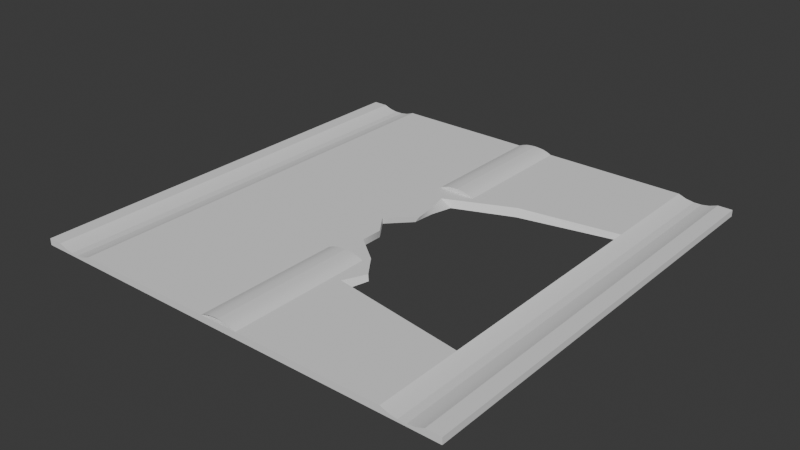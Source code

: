 # Source: FietsstraatWithHole.blend  (saved by Blender 4.2.66; exported with 4.5.12 LTS)
import bpy
from mathutils import Matrix  # noqa: F401  (used for matrix-valued properties, if any)

bpy.ops.wm.read_factory_settings(use_empty=True)
scene = bpy.context.scene
scene.name = 'Scene'

# ---- collections
col_collection = bpy.data.collections.new('Collection'); scene.collection.children.link(col_collection)

# ---- node groups
ng_smooth_by_angle = bpy.data.node_groups.new('Smooth by Angle', 'GeometryNodeTree')
_s = ng_smooth_by_angle.interface.new_socket(name='Mesh', in_out='OUTPUT', socket_type='NodeSocketGeometry')
_s = ng_smooth_by_angle.interface.new_socket(name='Mesh', in_out='INPUT', socket_type='NodeSocketGeometry')
_s = ng_smooth_by_angle.interface.new_socket(name='Angle', in_out='INPUT', socket_type='NodeSocketFloat')
_s.subtype = 'ANGLE'
_s.default_value = 0.5236
_s.min_value = 0.0
_s.max_value = 3.142
_s.description = 'Maximum face angle for smooth edges'
_s = ng_smooth_by_angle.interface.new_socket(name='Ignore Sharpness', in_out='INPUT', socket_type='NodeSocketBool')
_s.force_non_field = True
ng_smooth_by_angle.description = 'Set the sharpness of mesh edges based on the angle between the neighboring faces'
ng_smooth_by_angle.is_modifier = True
_N = ng_smooth_by_angle.nodes; _L = ng_smooth_by_angle.links
n0 = _N.new('GeometryNodeSetShadeSmooth'); n0.name = 'Set Shade Smooth'; n0.location = (120, -80)
n0.domain = 'EDGE'
n1 = _N.new('GeometryNodeSetShadeSmooth'); n1.name = 'Set Shade Smooth.001'; n1.location = (300, -80)
n2 = _N.new('NodeGroupOutput'); n2.name = 'Group Output'; n2.location = (480, -80)
n3 = _N.new('GeometryNodeInputMeshEdgeAngle'); n3.name = 'Edge Angle'; n3.location = (-440, -240)
n4 = _N.new('NodeGroupInput'); n4.name = 'Group Input'; n4.location = (-80, -80)
n5 = _N.new('GeometryNodeInputEdgeSmooth'); n5.name = 'Is Edge Smooth'; n5.location = (-260, -120)
n6 = _N.new('GeometryNodeInputShadeSmooth'); n6.name = 'Is Shade Smooth'; n6.location = (-440, -397)
n7 = _N.new('FunctionNodeCompare'); n7.name = 'Compare'; n7.location = (-260, -260)
n7.operation = 'LESS_EQUAL'
n7.inputs[6].default_value = (0.0, 0.0, 0.0, 0.0)
n7.inputs[7].default_value = (0.0, 0.0, 0.0, 0.0)
n8 = _N.new('FunctionNodeBooleanMath'); n8.name = 'Boolean Math.001'; n8.location = (-80, -260)
n9 = _N.new('NodeGroupInput'); n9.name = 'Group Input.001'; n9.location = (-440, -329)
n10 = _N.new('NodeGroupInput'); n10.name = 'Group Input.002'; n10.location = (-259, -189)
n11 = _N.new('FunctionNodeBooleanMath'); n11.name = 'Boolean Math'; n11.location = (-80, -149)
n11.operation = 'OR'
n12 = _N.new('FunctionNodeBooleanMath'); n12.name = 'Boolean Math.002'; n12.location = (-260, -380)
n12.operation = 'OR'
n13 = _N.new('NodeGroupInput'); n13.name = 'Group Input.003'; n13.location = (-440, -460)
_L.new(n3.outputs[0], n7.inputs[0])
_L.new(n1.outputs[0], n2.inputs[0])
_L.new(n9.outputs[1], n7.inputs[1])
_L.new(n7.outputs[0], n8.inputs[0])
_L.new(n4.outputs[0], n0.inputs[0])
_L.new(n0.outputs[0], n1.inputs[0])
_L.new(n8.outputs[0], n0.inputs[2])
_L.new(n10.outputs[2], n11.inputs[1])
_L.new(n5.outputs[0], n11.inputs[0])
_L.new(n11.outputs[0], n0.inputs[1])
_L.new(n13.outputs[2], n12.inputs[1])
_L.new(n6.outputs[0], n12.inputs[0])
_L.new(n12.outputs[0], n8.inputs[1])
n2.is_active_output = True
ng_smooth_by_angle_001 = bpy.data.node_groups.new('Smooth by Angle.001', 'GeometryNodeTree')
_s = ng_smooth_by_angle_001.interface.new_socket(name='Mesh', in_out='OUTPUT', socket_type='NodeSocketGeometry')
_s = ng_smooth_by_angle_001.interface.new_socket(name='Mesh', in_out='INPUT', socket_type='NodeSocketGeometry')
_s = ng_smooth_by_angle_001.interface.new_socket(name='Angle', in_out='INPUT', socket_type='NodeSocketFloat')
_s.subtype = 'ANGLE'
_s.default_value = 0.5236
_s.min_value = 0.0
_s.max_value = 3.142
_s.description = 'Maximum face angle for smooth edges'
_s = ng_smooth_by_angle_001.interface.new_socket(name='Ignore Sharpness', in_out='INPUT', socket_type='NodeSocketBool')
_s.force_non_field = True
ng_smooth_by_angle_001.description = 'Set the sharpness of mesh edges based on the angle between the neighboring faces'
ng_smooth_by_angle_001.is_modifier = True
_N = ng_smooth_by_angle_001.nodes; _L = ng_smooth_by_angle_001.links
n0 = _N.new('GeometryNodeSetShadeSmooth'); n0.name = 'Set Shade Smooth'; n0.location = (120, -80)
n0.domain = 'EDGE'
n1 = _N.new('GeometryNodeSetShadeSmooth'); n1.name = 'Set Shade Smooth.001'; n1.location = (300, -80)
n2 = _N.new('NodeGroupOutput'); n2.name = 'Group Output'; n2.location = (480, -80)
n3 = _N.new('GeometryNodeInputMeshEdgeAngle'); n3.name = 'Edge Angle'; n3.location = (-440, -240)
n4 = _N.new('NodeGroupInput'); n4.name = 'Group Input'; n4.location = (-80, -80)
n5 = _N.new('GeometryNodeInputEdgeSmooth'); n5.name = 'Is Edge Smooth'; n5.location = (-260, -120)
n6 = _N.new('GeometryNodeInputShadeSmooth'); n6.name = 'Is Shade Smooth'; n6.location = (-440, -397)
n7 = _N.new('FunctionNodeCompare'); n7.name = 'Compare'; n7.location = (-260, -260)
n7.operation = 'LESS_EQUAL'
n7.inputs[6].default_value = (0.0, 0.0, 0.0, 0.0)
n7.inputs[7].default_value = (0.0, 0.0, 0.0, 0.0)
n8 = _N.new('FunctionNodeBooleanMath'); n8.name = 'Boolean Math.001'; n8.location = (-80, -260)
n9 = _N.new('NodeGroupInput'); n9.name = 'Group Input.001'; n9.location = (-440, -329)
n10 = _N.new('NodeGroupInput'); n10.name = 'Group Input.002'; n10.location = (-259, -189)
n11 = _N.new('FunctionNodeBooleanMath'); n11.name = 'Boolean Math'; n11.location = (-80, -149)
n11.operation = 'OR'
n12 = _N.new('FunctionNodeBooleanMath'); n12.name = 'Boolean Math.002'; n12.location = (-260, -380)
n12.operation = 'OR'
n13 = _N.new('NodeGroupInput'); n13.name = 'Group Input.003'; n13.location = (-440, -460)
_L.new(n3.outputs[0], n7.inputs[0])
_L.new(n1.outputs[0], n2.inputs[0])
_L.new(n9.outputs[1], n7.inputs[1])
_L.new(n7.outputs[0], n8.inputs[0])
_L.new(n4.outputs[0], n0.inputs[0])
_L.new(n0.outputs[0], n1.inputs[0])
_L.new(n8.outputs[0], n0.inputs[2])
_L.new(n10.outputs[2], n11.inputs[1])
_L.new(n5.outputs[0], n11.inputs[0])
_L.new(n11.outputs[0], n0.inputs[1])
_L.new(n13.outputs[2], n12.inputs[1])
_L.new(n6.outputs[0], n12.inputs[0])
_L.new(n12.outputs[0], n8.inputs[1])
n2.is_active_output = True

# ---- world
world_world = bpy.data.worlds.new('World'); scene.world = world_world
world_world.use_nodes = True; world_world.node_tree.nodes.clear()
_N = world_world.node_tree.nodes; _L = world_world.node_tree.links
n0 = _N.new('ShaderNodeOutputWorld'); n0.name = 'World Output'; n0.location = (300, 300)
n1 = _N.new('ShaderNodeBackground'); n1.name = 'Background'; n1.location = (10, 300)
n1.inputs[0].default_value = (0.05088, 0.05088, 0.05088, 1.0)
_L.new(n1.outputs[0], n0.inputs[0])
n0.is_active_output = True
world_world.color = (0.05088, 0.05088, 0.05088)
world_world.sun_shadow_jitter_overblur = 0.0

# ---- meshes
me_cube_001 = bpy.data.meshes.new('Cube.001')
me_cube_001.from_pydata([(-1.0, -2.0, -1.389), (-1.0, -2.0, 0.611), (-1.0, 2.0, -1.389), (-1.0, 2.0, 0.611), (1.0, -2.0, -1.389), (1.0, -2.0, 0.611), (1.0, 2.0, -1.389), (1.0, 2.0, 0.611), (-1.0, 1.8, -1.389), (-1.0, 1.6, -1.389), (-1.0, 1.4, -1.389), (-1.0, 1.2, -1.389), (-1.0, 1.0, -1.389), (-1.0, 0.8, -1.389), (-1.0, 0.6, -1.389), (-1.0, 0.4, -1.389), (-1.0, 0.2, -1.389), (-1.0, -1.192e-07, -1.389), (-1.0, -0.2, -1.389), (-1.0, -0.4, -1.389), (-1.0, -0.6, -1.389), (-1.0, -0.8, -1.389), (-1.0, -1.0, -1.389), (-1.0, -1.2, -1.389), (-1.0, -1.4, -1.389), (-1.0, -1.6, -1.389), (-1.0, -1.8, -1.389), (-1.0, -1.8, 0.611), (-1.0, -1.6, 0.611), (-1.0, -1.4, 0.611), (-1.0, -1.2, 0.611), (-1.0, -1.0, 0.611), (-1.0, -0.8, 0.611), (-1.0, -0.6, 0.611), (-1.0, -0.4, 0.611), (-1.0, -0.2, 0.611), (-1.0, 1.192e-07, 0.611), (-1.0, 0.2, 0.611), (-1.0, 0.4, 0.611), (-1.0, 0.6, 0.611), (-1.0, 0.8, 0.611), (-1.0, 1.0, 0.611), (-1.0, 1.2, 0.611), (-1.0, 1.4, 0.611), (-1.0, 1.6, 0.611), (-1.0, 1.8, 0.611), (1.0, -1.8, -1.389), (1.0, -1.6, -1.389), (1.0, -1.4, -1.389), (1.0, -1.2, -1.389), (0.2027, -1.0, -1.389), (0.2374, -0.8, -1.389), (0.1381, -0.6, -1.389), (-0.03365, -0.4, -1.389), (-0.03244, -0.2, -1.389), (-0.1262, 1.192e-07, -1.389), (0.001862, 0.2, -1.389), (0.01177, 0.4, -1.389), (0.04647, 0.6, -1.389), (0.4026, 0.8152, -1.389), (1.0, 1.0, -1.389), (1.0, 1.2, -1.389), (1.0, 1.4, -1.389), (1.0, 1.6, -1.389), (1.0, 1.8, -1.389), (1.0, 1.8, 0.611), (1.0, 1.6, 0.611), (1.0, 1.4, 0.611), (1.0, 1.2, 0.611), (1.0, 1.0, 0.611), (0.3876, 0.8679, 0.611), (-0.02315, 0.6, 0.611), (0.01177, 0.4, 0.611), (0.03001, 0.2, 0.611), (-0.1262, -1.192e-07, 0.611), (-0.03244, -0.2, 0.611), (-0.03365, -0.4, 0.611), (0.1375, -0.6, 0.611), (0.235, -0.8, 0.611), (0.172, -1.0, 0.611), (1.0, -1.2, 0.611), (1.0, -1.4, 0.611), (1.0, -1.6, 0.611), (1.0, -1.8, 0.611)], [], [(8, 45, 3, 2), (46, 83, 5, 4), (3, 7, 6, 2), (46, 4, 0, 26), (5, 1, 0, 4), (83, 27, 1, 5), (7, 3, 45, 65), (65, 45, 44, 66), (66, 44, 43, 67), (67, 43, 42, 68), (68, 42, 41, 69), (69, 41, 40, 70), (70, 40, 39, 71), (71, 39, 38, 72), (72, 38, 37, 73), (73, 37, 36, 74), (74, 36, 35, 75), (75, 35, 34, 76), (76, 34, 33, 77), (77, 33, 32, 78), (78, 32, 31, 79), (79, 31, 30, 80), (80, 30, 29, 81), (81, 29, 28, 82), (82, 28, 27, 83), (6, 64, 8, 2), (64, 63, 9, 8), (63, 62, 10, 9), (62, 61, 11, 10), (61, 60, 12, 11), (60, 59, 13, 12), (59, 58, 14, 13), (58, 57, 15, 14), (57, 56, 16, 15), (56, 55, 17, 16), (55, 54, 18, 17), (54, 53, 19, 18), (53, 52, 20, 19), (52, 51, 21, 20), (51, 50, 22, 21), (50, 49, 23, 22), (49, 48, 24, 23), (48, 47, 25, 24), (47, 46, 26, 25), (6, 7, 65, 64), (64, 65, 66, 63), (63, 66, 67, 62), (62, 67, 68, 61), (61, 68, 69, 60), (60, 69, 70, 59), (59, 70, 71, 58), (58, 71, 72, 57), (57, 72, 73, 56), (56, 73, 74, 55), (55, 74, 75, 54), (54, 75, 76, 53), (53, 76, 77, 52), (52, 77, 78, 51), (51, 78, 79, 50), (50, 79, 80, 49), (49, 80, 81, 48), (48, 81, 82, 47), (47, 82, 83, 46), (0, 1, 27, 26), (26, 27, 28, 25), (25, 28, 29, 24), (24, 29, 30, 23), (23, 30, 31, 22), (22, 31, 32, 21), (21, 32, 33, 20), (20, 33, 34, 19), (19, 34, 35, 18), (18, 35, 36, 17), (17, 36, 37, 16), (16, 37, 38, 15), (15, 38, 39, 14), (14, 39, 40, 13), (13, 40, 41, 12), (12, 41, 42, 11), (11, 42, 43, 10), (10, 43, 44, 9), (9, 44, 45, 8)])
me_cube_001.polygons.foreach_set('use_smooth', [True] * 82)
_uv = me_cube_001.uv_layers.new(name='UVMap')
_uv.uv.foreach_set('vector', [0.375, 0.2375, 0.625, 0.2375, 0.625, 0.25, 0.375, 0.25, 0.375, 0.7375, 0.625, 0.7375, 0.625, 0.75, 0.375, 0.75, 0.625, 0.25, 0.625, 0.5, 0.375, 0.5, 0.375, 0.25, 0.375, 0.7375, 0.375, 0.75, 0.125, 0.75, 0.125, 0.7375, 0.625, 0.75, 0.625, 1.0, 0.375, 1.0, 0.375, 0.75, 0.625, 0.7375, 0.875, 0.7375, 0.875, 0.75, 0.625, 0.75, 0.625, 0.5, 0.875, 0.5, 0.875, 0.5125, 0.625, 0.5125, 0.625, 0.5125, 0.875, 0.5125, 0.875, 0.525, 0.625, 0.525, 0.625, 0.525, 0.875, 0.525, 0.875, 0.5375, 0.625, 0.5375, 0.625, 0.5375, 0.875, 0.5375, 0.875, 0.55, 0.625, 0.55, 0.625, 0.55, 0.875, 0.55, 0.875, 0.5625, 0.625, 0.5625, 0.625, 0.5625, 0.875, 0.5625, 0.875, 0.575, 0.625, 0.575, 0.625, 0.575, 0.875, 0.575, 0.875, 0.5875, 0.625, 0.5875, 0.625, 0.5875, 0.875, 0.5875, 0.875, 0.6, 0.625, 0.6, 0.625, 0.6, 0.875, 0.6, 0.875, 0.6125, 0.625, 0.6125, 0.625, 0.6125, 0.875, 0.6125, 0.875, 0.625, 0.625, 0.625, 0.625, 0.625, 0.875, 0.625, 0.875, 0.6375, 0.625, 0.6375, 0.625, 0.6375, 0.875, 0.6375, 0.875, 0.65, 0.625, 0.65, 0.625, 0.65, 0.875, 0.65, 0.875, 0.6625, 0.625, 0.6625, 0.625, 0.6625, 0.875, 0.6625, 0.875, 0.675, 0.625, 0.675, 0.625, 0.675, 0.875, 0.675, 0.875, 0.6875, 0.625, 0.6875, 0.625, 0.6875, 0.875, 0.6875, 0.875, 0.7, 0.625, 0.7, 0.625, 0.7, 0.875, 0.7, 0.875, 0.7125, 0.625, 0.7125, 0.625, 0.7125, 0.875, 0.7125, 0.875, 0.725, 0.625, 0.725, 0.625, 0.725, 0.875, 0.725, 0.875, 0.7375, 0.625, 0.7375, 0.375, 0.5, 0.375, 0.5125, 0.125, 0.5125, 0.125, 0.5, 0.375, 0.5125, 0.375, 0.525, 0.125, 0.525, 0.125, 0.5125, 0.375, 0.525, 0.375, 0.5375, 0.125, 0.5375, 0.125, 0.525, 0.375, 0.5375, 0.375, 0.55, 0.125, 0.55, 0.125, 0.5375, 0.375, 0.55, 0.375, 0.5625, 0.125, 0.5625, 0.125, 0.55, 0.375, 0.5625, 0.375, 0.575, 0.125, 0.575, 0.125, 0.5625, 0.375, 0.575, 0.375, 0.5875, 0.125, 0.5875, 0.125, 0.575, 0.375, 0.5875, 0.375, 0.6, 0.125, 0.6, 0.125, 0.5875, 0.375, 0.6, 0.375, 0.6125, 0.125, 0.6125, 0.125, 0.6, 0.375, 0.6125, 0.375, 0.625, 0.125, 0.625, 0.125, 0.6125, 0.375, 0.625, 0.375, 0.6375, 0.125, 0.6375, 0.125, 0.625, 0.375, 0.6375, 0.375, 0.65, 0.125, 0.65, 0.125, 0.6375, 0.375, 0.65, 0.375, 0.6625, 0.125, 0.6625, 0.125, 0.65, 0.375, 0.6625, 0.375, 0.675, 0.125, 0.675, 0.125, 0.6625, 0.375, 0.675, 0.375, 0.6875, 0.125, 0.6875, 0.125, 0.675, 0.375, 0.6875, 0.375, 0.7, 0.125, 0.7, 0.125, 0.6875, 0.375, 0.7, 0.375, 0.7125, 0.125, 0.7125, 0.125, 0.7, 0.375, 0.7125, 0.375, 0.725, 0.125, 0.725, 0.125, 0.7125, 0.375, 0.725, 0.375, 0.7375, 0.125, 0.7375, 0.125, 0.725, 0.375, 0.5, 0.625, 0.5, 0.625, 0.5125, 0.375, 0.5125, 0.375, 0.5125, 0.625, 0.5125, 0.625, 0.525, 0.375, 0.525, 0.375, 0.525, 0.625, 0.525, 0.625, 0.5375, 0.375, 0.5375, 0.375, 0.5375, 0.625, 0.5375, 0.625, 0.55, 0.375, 0.55, 0.375, 0.55, 0.625, 0.55, 0.625, 0.5625, 0.375, 0.5625, 0.375, 0.5625, 0.625, 0.5625, 0.625, 0.575, 0.375, 0.575, 0.375, 0.575, 0.625, 0.575, 0.625, 0.5875, 0.375, 0.5875, 0.375, 0.5875, 0.625, 0.5875, 0.625, 0.6, 0.375, 0.6, 0.375, 0.6, 0.625, 0.6, 0.625, 0.6125, 0.375, 0.6125, 0.375, 0.6125, 0.625, 0.6125, 0.625, 0.625, 0.375, 0.625, 0.375, 0.625, 0.625, 0.625, 0.625, 0.6375, 0.375, 0.6375, 0.375, 0.6375, 0.625, 0.6375, 0.625, 0.65, 0.375, 0.65, 0.375, 0.65, 0.625, 0.65, 0.625, 0.6625, 0.375, 0.6625, 0.375, 0.6625, 0.625, 0.6625, 0.625, 0.675, 0.375, 0.675, 0.375, 0.675, 0.625, 0.675, 0.625, 0.6875, 0.375, 0.6875, 0.375, 0.6875, 0.625, 0.6875, 0.625, 0.7, 0.375, 0.7, 0.375, 0.7, 0.625, 0.7, 0.625, 0.7125, 0.375, 0.7125, 0.375, 0.7125, 0.625, 0.7125, 0.625, 0.725, 0.375, 0.725, 0.375, 0.725, 0.625, 0.725, 0.625, 0.7375, 0.375, 0.7375, 0.375, 0.0, 0.625, 0.0, 0.625, 0.0125, 0.375, 0.0125, 0.375, 0.0125, 0.625, 0.0125, 0.625, 0.025, 0.375, 0.025, 0.375, 0.025, 0.625, 0.025, 0.625, 0.0375, 0.375, 0.0375, 0.375, 0.0375, 0.625, 0.0375, 0.625, 0.05, 0.375, 0.05, 0.375, 0.05, 0.625, 0.05, 0.625, 0.0625, 0.375, 0.0625, 0.375, 0.0625, 0.625, 0.0625, 0.625, 0.075, 0.375, 0.075, 0.375, 0.075, 0.625, 0.075, 0.625, 0.0875, 0.375, 0.0875, 0.375, 0.0875, 0.625, 0.0875, 0.625, 0.1, 0.375, 0.1, 0.375, 0.1, 0.625, 0.1, 0.625, 0.1125, 0.375, 0.1125, 0.375, 0.1125, 0.625, 0.1125, 0.625, 0.125, 0.375, 0.125, 0.375, 0.125, 0.625, 0.125, 0.625, 0.1375, 0.375, 0.1375, 0.375, 0.1375, 0.625, 0.1375, 0.625, 0.15, 0.375, 0.15, 0.375, 0.15, 0.625, 0.15, 0.625, 0.1625, 0.375, 0.1625, 0.375, 0.1625, 0.625, 0.1625, 0.625, 0.175, 0.375, 0.175, 0.375, 0.175, 0.625, 0.175, 0.625, 0.1875, 0.375, 0.1875, 0.375, 0.1875, 0.625, 0.1875, 0.625, 0.2, 0.375, 0.2, 0.375, 0.2, 0.625, 0.2, 0.625, 0.2125, 0.375, 0.2125, 0.375, 0.2125, 0.625, 0.2125, 0.625, 0.225, 0.375, 0.225, 0.375, 0.225, 0.625, 0.225, 0.625, 0.2375, 0.375, 0.2375])
me_cube_001.update()
me_cube_002 = bpy.data.meshes.new('Cube.002')
me_cube_002.from_pydata([(-0.2, 2.0, -1.124), (0.2, 2.0, -1.124), (0.2, -2.0, -1.124), (-0.2, -2.0, -1.124), (0.0, 2.0, 0.7369), (0.0, -2.0, 0.7369), (0.1, 2.0, 0.3669), (0.1, -2.0, 0.3669), (-0.1, -2.0, 0.3669), (-0.1, 2.0, 0.3669), (0.05, -2.0, 0.6293), (0.05, 2.0, 0.6293), (-0.05, 2.0, 0.6293), (-0.05, -2.0, 0.6293), (-0.15, -2.0, -0.2409), (-0.15, 2.0, -0.2409), (0.15, 2.0, -0.2409), (0.15, -2.0, -0.2409), (0.2, 0.7721, -1.124), (0.2, -0.6667, -1.124), (-0.2, 0.7721, -1.124), (-0.2, -0.6667, -1.124), (0.0, 0.7721, 0.7369), (0.0, -0.6667, 0.7369), (0.1, 0.7721, 0.3669), (0.1, -0.6667, 0.3669), (-0.1, 0.7721, 0.3669), (-0.1, -0.6667, 0.3669), (0.05, 0.7721, 0.6293), (0.05, -0.6667, 0.6293), (-0.05, 0.7721, 0.6293), (-0.05, -0.6667, 0.6293), (-0.15, 0.7721, -0.2409), (-0.15, -0.6667, -0.2409), (0.15, 0.7721, -0.2409), (0.15, -0.6667, -0.2409)], [], [(19, 35, 17, 2), (33, 14, 8, 27), (31, 13, 5, 23), (29, 10, 7, 25), (27, 8, 13, 31), (25, 7, 17, 35), (23, 5, 10, 29), (21, 3, 14, 33), (0, 20, 32, 15), (4, 22, 28, 11), (6, 24, 34, 16), (9, 26, 30, 12), (21, 33, 27, 31, 23, 29, 25, 35, 19), (11, 28, 24, 6), (12, 30, 22, 4), (15, 32, 26, 9), (18, 34, 24, 28, 22, 30, 26, 32, 20), (1, 16, 34, 18)])
me_cube_002.polygons.foreach_set('use_smooth', [True] * 18)
_uv = me_cube_002.uv_layers.new(name='UVMap')
_uv.uv.foreach_set('vector', [0.725, 0.6667, 0.7312, 0.6667, 0.7313, 0.75, 0.725, 0.75, 0.7687, 0.6667, 0.7687, 0.75, 0.7625, 0.75, 0.7625, 0.6667, 0.7562, 0.6667, 0.7563, 0.75, 0.75, 0.75, 0.75, 0.6667, 0.7437, 0.6667, 0.7437, 0.75, 0.7375, 0.75, 0.7375, 0.6667, 0.7625, 0.6667, 0.7625, 0.75, 0.7563, 0.75, 0.7562, 0.6667, 0.7375, 0.6667, 0.7375, 0.75, 0.7313, 0.75, 0.7312, 0.6667, 0.75, 0.6667, 0.75, 0.75, 0.7437, 0.75, 0.7437, 0.6667, 0.775, 0.6667, 0.775, 0.75, 0.7687, 0.75, 0.7687, 0.6667, 0.775, 0.5, 0.775, 0.5833, 0.7687, 0.5833, 0.7687, 0.5, 0.75, 0.5, 0.75, 0.5833, 0.7437, 0.5833, 0.7437, 0.5, 0.7375, 0.5, 0.7375, 0.5833, 0.7312, 0.5833, 0.7312, 0.5, 0.7625, 0.5, 0.7625, 0.5833, 0.7562, 0.5833, 0.7562, 0.5, 0.775, 0.6667, 0.7687, 0.6667, 0.7625, 0.6667, 0.7562, 0.6667, 0.75, 0.6667, 0.7437, 0.6667, 0.7375, 0.6667, 0.7312, 0.6667, 0.725, 0.6667, 0.7437, 0.5, 0.7437, 0.5833, 0.7375, 0.5833, 0.7375, 0.5, 0.7562, 0.5, 0.7562, 0.5833, 0.75, 0.5833, 0.75, 0.5, 0.7687, 0.5, 0.7687, 0.5833, 0.7625, 0.5833, 0.7625, 0.5, 0.725, 0.5833, 0.7312, 0.5833, 0.7375, 0.5833, 0.7437, 0.5833, 0.75, 0.5833, 0.7562, 0.5833, 0.7625, 0.5833, 0.7687, 0.5833, 0.775, 0.5833, 0.725, 0.5, 0.7312, 0.5, 0.7312, 0.5833, 0.725, 0.5833])
me_cube_002.update()
me_cube_003 = bpy.data.meshes.new('Cube.003')
me_cube_003.from_pydata([(-0.1512, -2.0, -0.6946), (-0.1512, -2.0, 1.305), (-0.1512, 2.0, -0.6946), (-0.1512, 2.0, 1.305), (0.09086, 2.0, 1.305), (0.09086, 2.0, -0.6946), (0.09086, -2.0, -0.6946), (0.09086, -2.0, 1.305), (-0.1028, -2.0, 0.4342), (-0.05436, -2.0, 0.03875), (-0.005957, -2.0, 0.03875), (0.04245, -2.0, 0.4342), (0.04245, 2.0, 0.4342), (-0.005957, 2.0, 0.03875), (-0.05436, 2.0, 0.03875), (-0.1028, 2.0, 0.4342), (0.04245, 2.0, -0.6946), (-0.005957, 2.0, -0.6946), (-0.05436, 2.0, -0.6946), (-0.1028, 2.0, -0.6946), (-0.1028, -2.0, -0.6946), (-0.05436, -2.0, -0.6946), (-0.005957, -2.0, -0.6946), (0.04245, -2.0, -0.6946), (0.181, 2.0, 1.305), (0.181, 2.0, -0.6946), (0.181, -2.0, -0.6946), (0.181, -2.0, 1.305)], [], [(2, 0, 1, 3), (4, 7, 27, 24), (12, 11, 7, 4), (16, 12, 4, 5), (11, 23, 6, 7), (23, 16, 5, 6), (0, 2, 19, 20), (20, 19, 18, 21), (21, 18, 17, 22), (22, 17, 16, 23), (1, 0, 20, 8), (8, 20, 21, 9), (9, 21, 22, 10), (10, 22, 23, 11), (2, 3, 15, 19), (19, 15, 14, 18), (18, 14, 13, 17), (17, 13, 12, 16), (3, 1, 8, 15), (15, 8, 9, 14), (14, 9, 10, 13), (13, 10, 11, 12), (25, 24, 27, 26), (5, 4, 24, 25), (7, 6, 26, 27), (6, 5, 25, 26)])
me_cube_003.polygons.foreach_set('use_smooth', [True] * 26)
_uv = me_cube_003.uv_layers.new(name='UVMap')
_uv.uv.foreach_set('vector', [0.375, 0.5, 0.375, 0.75, 0.625, 0.75, 0.625, 0.5, 0.625, 0.5, 0.625, 0.75, 0.625, 0.75, 0.625, 0.5, 0.625, 0.5, 0.625, 0.75, 0.625, 0.75, 0.625, 0.5, 0.375, 0.5, 0.625, 0.5, 0.625, 0.5, 0.375, 0.5, 0.625, 0.75, 0.375, 0.75, 0.375, 0.75, 0.625, 0.75, 0.375, 0.75, 0.375, 0.5, 0.375, 0.5, 0.375, 0.75, 0.375, 0.75, 0.375, 0.5, 0.375, 0.5, 0.375, 0.75, 0.375, 0.75, 0.375, 0.5, 0.375, 0.5, 0.375, 0.75, 0.375, 0.75, 0.375, 0.5, 0.375, 0.5, 0.375, 0.75, 0.375, 0.75, 0.375, 0.5, 0.375, 0.5, 0.375, 0.75, 0.625, 0.75, 0.375, 0.75, 0.375, 0.75, 0.625, 0.75, 0.625, 0.75, 0.375, 0.75, 0.375, 0.75, 0.625, 0.75, 0.625, 0.75, 0.375, 0.75, 0.375, 0.75, 0.625, 0.75, 0.625, 0.75, 0.375, 0.75, 0.375, 0.75, 0.625, 0.75, 0.375, 0.5, 0.625, 0.5, 0.625, 0.5, 0.375, 0.5, 0.375, 0.5, 0.625, 0.5, 0.625, 0.5, 0.375, 0.5, 0.375, 0.5, 0.625, 0.5, 0.625, 0.5, 0.375, 0.5, 0.375, 0.5, 0.625, 0.5, 0.625, 0.5, 0.375, 0.5, 0.625, 0.5, 0.625, 0.75, 0.625, 0.75, 0.625, 0.5, 0.625, 0.5, 0.625, 0.75, 0.625, 0.75, 0.625, 0.5, 0.625, 0.5, 0.625, 0.75, 0.625, 0.75, 0.625, 0.5, 0.625, 0.5, 0.625, 0.75, 0.625, 0.75, 0.625, 0.5, 0.375, 0.5, 0.625, 0.5, 0.625, 0.75, 0.375, 0.75, 0.375, 0.5, 0.625, 0.5, 0.625, 0.5, 0.375, 0.5, 0.625, 0.75, 0.375, 0.75, 0.375, 0.75, 0.625, 0.75, 0.375, 0.75, 0.375, 0.5, 0.375, 0.5, 0.375, 0.75])
me_cube_003.update()
me_cube_004 = bpy.data.meshes.new('Cube.004')
me_cube_004.from_pydata([(-0.1512, -2.0, -0.6946), (-0.1512, -2.0, 1.305), (-0.1512, 2.0, -0.6946), (-0.1512, 2.0, 1.305), (0.09086, 2.0, 1.305), (0.09086, 2.0, -0.6946), (0.09086, -2.0, -0.6946), (0.09086, -2.0, 1.305), (-0.1028, -2.0, 0.4342), (-0.05436, -2.0, 0.03875), (-0.005957, -2.0, 0.03875), (0.04245, -2.0, 0.4342), (0.04245, 2.0, 0.4342), (-0.005957, 2.0, 0.03875), (-0.05436, 2.0, 0.03875), (-0.1028, 2.0, 0.4342), (0.04245, 2.0, -0.6946), (-0.005957, 2.0, -0.6946), (-0.05436, 2.0, -0.6946), (-0.1028, 2.0, -0.6946), (-0.1028, -2.0, -0.6946), (-0.05436, -2.0, -0.6946), (-0.005957, -2.0, -0.6946), (0.04245, -2.0, -0.6946), (0.181, 2.0, 1.305), (0.181, 2.0, -0.6946), (0.181, -2.0, -0.6946), (0.181, -2.0, 1.305)], [], [(2, 0, 1, 3), (4, 7, 27, 24), (12, 11, 7, 4), (16, 12, 4, 5), (11, 23, 6, 7), (23, 16, 5, 6), (0, 2, 19, 20), (20, 19, 18, 21), (21, 18, 17, 22), (22, 17, 16, 23), (1, 0, 20, 8), (8, 20, 21, 9), (9, 21, 22, 10), (10, 22, 23, 11), (2, 3, 15, 19), (19, 15, 14, 18), (18, 14, 13, 17), (17, 13, 12, 16), (3, 1, 8, 15), (15, 8, 9, 14), (14, 9, 10, 13), (13, 10, 11, 12), (25, 24, 27, 26), (5, 4, 24, 25), (7, 6, 26, 27), (6, 5, 25, 26)])
me_cube_004.polygons.foreach_set('use_smooth', [True] * 26)
_uv = me_cube_004.uv_layers.new(name='UVMap')
_uv.uv.foreach_set('vector', [0.375, 0.5, 0.375, 0.75, 0.625, 0.75, 0.625, 0.5, 0.625, 0.5, 0.625, 0.75, 0.625, 0.75, 0.625, 0.5, 0.625, 0.5, 0.625, 0.75, 0.625, 0.75, 0.625, 0.5, 0.375, 0.5, 0.625, 0.5, 0.625, 0.5, 0.375, 0.5, 0.625, 0.75, 0.375, 0.75, 0.375, 0.75, 0.625, 0.75, 0.375, 0.75, 0.375, 0.5, 0.375, 0.5, 0.375, 0.75, 0.375, 0.75, 0.375, 0.5, 0.375, 0.5, 0.375, 0.75, 0.375, 0.75, 0.375, 0.5, 0.375, 0.5, 0.375, 0.75, 0.375, 0.75, 0.375, 0.5, 0.375, 0.5, 0.375, 0.75, 0.375, 0.75, 0.375, 0.5, 0.375, 0.5, 0.375, 0.75, 0.625, 0.75, 0.375, 0.75, 0.375, 0.75, 0.625, 0.75, 0.625, 0.75, 0.375, 0.75, 0.375, 0.75, 0.625, 0.75, 0.625, 0.75, 0.375, 0.75, 0.375, 0.75, 0.625, 0.75, 0.625, 0.75, 0.375, 0.75, 0.375, 0.75, 0.625, 0.75, 0.375, 0.5, 0.625, 0.5, 0.625, 0.5, 0.375, 0.5, 0.375, 0.5, 0.625, 0.5, 0.625, 0.5, 0.375, 0.5, 0.375, 0.5, 0.625, 0.5, 0.625, 0.5, 0.375, 0.5, 0.375, 0.5, 0.625, 0.5, 0.625, 0.5, 0.375, 0.5, 0.625, 0.5, 0.625, 0.75, 0.625, 0.75, 0.625, 0.5, 0.625, 0.5, 0.625, 0.75, 0.625, 0.75, 0.625, 0.5, 0.625, 0.5, 0.625, 0.75, 0.625, 0.75, 0.625, 0.5, 0.625, 0.5, 0.625, 0.75, 0.625, 0.75, 0.625, 0.5, 0.375, 0.5, 0.625, 0.5, 0.625, 0.75, 0.375, 0.75, 0.375, 0.5, 0.625, 0.5, 0.625, 0.5, 0.375, 0.5, 0.625, 0.75, 0.375, 0.75, 0.375, 0.75, 0.625, 0.75, 0.375, 0.75, 0.375, 0.5, 0.375, 0.5, 0.375, 0.75])
me_cube_004.update()

# ---- objects
ob_cube = bpy.data.objects.new('Cube', me_cube_001)
ob_cube_001 = bpy.data.objects.new('Cube.001', me_cube_002)
ob_cube_002 = bpy.data.objects.new('Cube.002', me_cube_003)
ob_cube_003 = bpy.data.objects.new('Cube.003', me_cube_004)

# ---- transforms, parenting, visibility, modifiers, constraints
ob_cube.location = (-1.5, 2.0, 0.01045)
ob_cube.scale = (1.5, 1.0, 0.03)
_m = ob_cube.modifiers.new('Smooth by Angle', 'NODES')
_m.node_group = ng_smooth_by_angle
_m.use_pin_to_last = True
_m.show_group_selector = False
ob_cube_001.location = (-1.5, 2.0, 0.05101)
ob_cube_001.scale = (0.9147, 1.0, 0.02201)
_m = ob_cube_001.modifiers.new('Smooth by Angle.001', 'NODES')
_m.node_group = ng_smooth_by_angle_001
_m.use_pin_to_last = True
_m.show_group_selector = False
ob_cube_002.location = (0.2268, 2.0, -0.01039)
ob_cube_002.scale = (1.5, 1.0, 0.03)
_m = ob_cube_002.modifiers.new('Smooth by Angle', 'NODES')
_m.node_group = ng_smooth_by_angle
_m.use_pin_to_last = True
_m.show_group_selector = False
ob_cube_003.location = (-3.226, 2.0, -0.01039)
ob_cube_003.rotation_euler = (0.0, -0.0, -3.142)
ob_cube_003.scale = (1.5, 1.0, 0.03)
_m = ob_cube_003.modifiers.new('Smooth by Angle', 'NODES')
_m.node_group = ng_smooth_by_angle
_m.use_pin_to_last = True
_m.show_group_selector = False

# ---- collection membership
col_collection.objects.link(ob_cube)
col_collection.objects.link(ob_cube_001)
col_collection.objects.link(ob_cube_002)
col_collection.objects.link(ob_cube_003)

# ---- scene / render settings (as saved in the file)
scene.frame_start = 1; scene.frame_end = 250; scene.frame_set(22)
scene.render.engine = 'BLENDER_EEVEE_NEXT'
bpy.context.view_layer.update()

# ---- added for rendering (the .blend has no active camera and no usable light): camera, sun
cam_auto = bpy.data.cameras.new('AutoCamera')
cam_auto.lens = 50.0
cam_auto.sensor_width = 36.0
cam_auto.clip_end = 1000.0
ob_auto_camera = bpy.data.objects.new('AutoCamera', cam_auto)
scene.collection.objects.link(ob_auto_camera)
ob_auto_camera.location = (3.73222, -4.27835, 4.20357)
ob_auto_camera.rotation_euler = (1.09748, -7.21219e-08, 0.694738)
scene.camera = ob_auto_camera
light_auto_sun = bpy.data.lights.new('AutoSun', 'SUN')
light_auto_sun.energy = 3.0
light_auto_sun.angle = 0.0523599
ob_auto_sun = bpy.data.objects.new('AutoSun', light_auto_sun)
scene.collection.objects.link(ob_auto_sun)
ob_auto_sun.rotation_euler = (0.872665, 0.174533, 0.523599)
bpy.context.view_layer.update()
